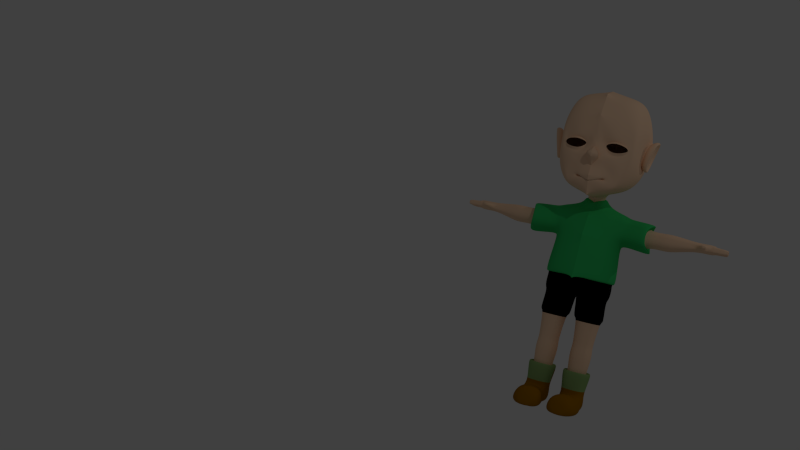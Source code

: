 # Source: menino.com.colorido.blend  (saved by Blender 2.66.1; exported with 4.5.12 LTS)
import bpy
from mathutils import Matrix  # noqa: F401  (used for matrix-valued properties, if any)

bpy.ops.wm.read_factory_settings(use_empty=True)
scene = bpy.context.scene
scene.name = 'Scene'

# ---- collections
col_collection_1 = bpy.data.collections.new('Collection 1'); scene.collection.children.link(col_collection_1)

# ---- materials (node trees are filled in below, after node groups)
mat_pele = bpy.data.materials.new('Pele')
mat_pele.alpha_threshold = 0.0
mat_pele.use_transparent_shadow = False
mat_pele.diffuse_color = (0.9473, 0.6445, 0.433, 1.0)
mat_pele.specular_color = (0.9473, 0.4769, 0.2683)
mat_pele.roughness = 0.5
mat_pele.line_color = (0.0, 0.0, 0.0, 1.0)
mat_calcado = bpy.data.materials.new('Calcado')
mat_calcado.alpha_threshold = 0.0
mat_calcado.use_transparent_shadow = False
mat_calcado.diffuse_color = (0.3325, 0.1413, 0.0, 1.0)
mat_calcado.roughness = 0.5
mat_calcado.line_color = (0.0, 0.0, 0.0, 1.0)
mat_camiseta = bpy.data.materials.new('Camiseta')
mat_camiseta.alpha_threshold = 0.0
mat_camiseta.use_transparent_shadow = False
mat_camiseta.diffuse_color = (0.03955, 0.5711, 0.147, 1.0)
mat_camiseta.specular_color = (0.0412, 0.1574, 0.04866)
mat_camiseta.roughness = 0.5
mat_camiseta.line_color = (0.0, 0.0, 0.0, 1.0)
mat_calcao = bpy.data.materials.new('calcao')
mat_calcao.alpha_threshold = 0.0
mat_calcao.use_transparent_shadow = False
mat_calcao.diffuse_color = (0.0, 0.0, 0.0, 1.0)
mat_calcao.specular_color = (0.1523, 0.1523, 0.1523)
mat_calcao.roughness = 0.5
mat_calcao.line_color = (0.0, 0.0, 0.0, 1.0)
mat_meias = bpy.data.materials.new('Meias')
mat_meias.alpha_threshold = 0.0
mat_meias.use_transparent_shadow = False
mat_meias.diffuse_color = (0.2623, 0.4125, 0.15, 1.0)
mat_meias.specular_color = (0.402, 0.4851, 0.2705)
mat_meias.roughness = 0.5
mat_meias.line_color = (0.0, 0.0, 0.0, 1.0)

# ---- material node trees

# ---- world
world_world = bpy.data.worlds.new('World'); scene.world = world_world
world_world.color = (0.05088, 0.05088, 0.05088)
world_world.use_sun_shadow = False
world_world.sun_shadow_jitter_overblur = 0.0
world_world.cycles.sampling_method = 'MANUAL'
world_world.cycles.sample_map_resolution = 256

# ---- cameras
cam_camera = bpy.data.cameras.new('Camera')
cam_camera.clip_end = 100.0
cam_camera.lens = 35.0
cam_camera.sensor_width = 32.0
cam_camera.sensor_height = 18.0
cam_camera.ortho_scale = 7.314
cam_camera.dof.focus_distance = 0.0
cam_camera.dof.aperture_fstop = 128.0

# ---- lights
light_point = bpy.data.lights.new('Point', 'POINT')
light_point.transmission_factor = 0.0
light_point.energy = 100.0
light_point.shadow_buffer_clip_start = 0.5
light_point.shadow_soft_size = 0.1
light_point.shadow_maximum_resolution = 0.006
light_point.use_absolute_resolution = True
light_point.cycles.use_multiple_importance_sampling = False
light_lamp = bpy.data.lights.new('Lamp', 'POINT')
light_lamp.transmission_factor = 0.0
light_lamp.cutoff_distance = 30.0
light_lamp.energy = 100.0
light_lamp.shadow_buffer_clip_start = 1.001
light_lamp.shadow_soft_size = 0.1
light_lamp.shadow_maximum_resolution = 0.006
light_lamp.use_absolute_resolution = True
light_lamp.cycles.use_multiple_importance_sampling = False

# ---- meshes
me_cube_003 = bpy.data.meshes.new('Cube.003')
me_cube_003.from_pydata([(-4.293e-07, -0.7679, 0.8569), (-1.467e-07, -1.796e-07, 1.065), (-2.505e-07, -0.9871, 0.0), (-2.88e-07, -0.3839, 1.003), (-1.511e-07, -0.9018, -0.23), (-3.817e-07, -0.9298, 0.4298), (1.027e-08, -1.006, -2.471), (-0.5332, 0.5662, -0.7932), (-0.5712, -0.6291, -0.491), (-0.5779, 0.5779, 0.755), (-0.5779, -0.5779, 0.755), (-0.6481, -0.1796, -0.6955), (-0.6871, 0.6871, -1.328e-07), (-0.6871, -0.7526, -9.671e-08), (-0.6557, -4.361e-07, 0.9158), (-0.6097, -0.4233, -0.6122), (-0.696, 0.6693, 0.3702), (-0.7854, -0.6693, 0.3702), (-0.6168, -0.2889, 0.8769), (-0.6097, 0.09294, -0.7876), (-0.3393, 0.6021, -0.9278), (-0.6804, 0.6049, -0.4013), (-0.2856, -0.6922, -0.5278), (-0.7392, -0.7505, -0.1848), (-0.6168, 0.2889, 0.8769), (-0.3307, 0.7146, 0.8037), (-0.3307, -0.7146, 0.8037), (-0.324, -0.2322, -0.7901), (-0.3752, -3.275e-07, 0.994), (-0.7492, -0.3795, -0.03346), (-0.7492, 0.3436, -0.03346), (-0.8188, 0.02008, -0.3911), (-0.8464, -4.429e-07, 0.3802), (-0.3436, -0.9169, -9.44e-08), (-0.7791, -0.3761, 0.3553), (-0.2404, 0.0485, -0.8855), (-0.2404, -0.4421, -0.6613), (-0.353, -0.3573, 0.9404), (-0.353, 0.3573, 0.9404), (-0.7791, -0.3652, -0.3111), (-0.7528, 0.3367, -0.4109), (-0.7791, 0.3457, 0.3553), (-0.3927, -0.8261, -0.2107), (-0.3927, -0.8576, 0.4), (-0.3927, 0.8576, 0.4), (-0.2064, 0.7438, -0.4671), (-0.2023, -0.2681, -0.8553), (-0.1501, -0.1149, -0.8964), (-0.1501, -0.3991, -0.7749), (-0.1585, -0.3037, -0.9644), (-0.1176, -0.1455, -1.004), (-0.1176, -0.4309, -0.926), (-0.2258, -0.3041, -0.9523), (-0.1675, -0.0789, -1.009), (-0.1675, -0.4854, -0.8976), (-0.2742, -0.3356, -1.073), (-0.2034, -0.06204, -1.141), (-0.2034, -0.5557, -1.007), (-0.6262, -0.4053, -1.132), (-0.1099, 0.8237, -0.3415), (-0.5121, -0.04108, -1.257), (-0.5121, -0.6823, -1.187), (-0.6523, -0.4069, -1.855), (-0.526, 0.0217, -1.683), (-0.526, -0.7906, -1.686), (-0.6788, -0.4166, -2.045), (-0.5202, 0.1153, -1.963), (-0.5202, -0.8425, -1.914), (-0.735, -0.4208, -2.544), (-0.5619, 0.1441, -2.547), (-0.5619, -0.8935, -2.546), (-0.6515, -0.415, -2.467), (-0.5, 0.07107, -2.47), (-0.5, -0.8288, -2.469), (-0.6784, -0.4172, -2.622), (-0.08966, 0.819, -0.2462), (-0.5199, 0.01502, -2.625), (-0.5199, -0.8499, -2.624), (-0.6478, -0.4, -2.809), (-0.118, 0.9102, -0.2225), (-0.5513, -0.03181, -2.81), (-0.5513, -0.7376, -2.81), (-0.7572, -0.4108, -1.184), (-0.7233, -0.1406, -1.28), (-0.6692, -0.6685, -1.255), (-0.6916, -0.405, -1.78), (-0.592, -0.06681, -1.628), (-0.592, -0.7079, -1.63), (-1.191, -0.4309, -1.212), (-1.039, 0.0124, -1.294), (-1.048, -0.7517, -1.211), (-1.178, -0.4325, -1.849), (-1.037, 0.08721, -1.715), (-1.036, -0.8808, -1.719), (-1.24, -0.4295, -1.247), (-1.117, -0.0419, -1.319), (-1.136, -0.6702, -1.285), (-1.228, -0.4309, -1.81), (-1.115, 0.02326, -1.686), (-1.115, -0.8198, -1.689), (-1.059, -0.4102, -1.327), (-0.9819, -0.1896, -1.395), (-0.9863, -0.578, -1.353), (-1.051, -0.4112, -1.722), (-0.9807, -0.1516, -1.609), (-0.9805, -0.6436, -1.611), (-0.1446, 0.9163, -0.348), (-0.5733, -0.1632, -1.258), (-0.6908, -0.4057, -1.166), (-0.6527, -0.1456, -1.269), (-0.6414, -0.6567, -1.221), (-1.35, -0.4107, -1.345), (-1.281, -0.2139, -1.406), (-1.285, -0.5604, -1.368), (-1.343, -0.4116, -1.697), (-1.28, -0.18, -1.597), (-1.28, -0.619, -1.598), (-1.539, -0.4165, -1.318), (-1.46, -0.1877, -1.389), (-1.464, -0.5905, -1.345), (-1.531, -0.4175, -1.727), (-1.459, -0.1483, -1.611), (-1.458, -0.6585, -1.612), (-1.973, -0.4213, -1.381), (-1.957, -0.2704, -1.44), (-1.926, -0.6033, -1.433), (-1.968, -0.4255, -1.55), (-1.956, -0.2508, -1.551), (-1.922, -0.5862, -1.564), (-2.243, -0.4307, -1.367), (-2.208, -0.2453, -1.422), (-2.246, -0.6237, -1.417), (-2.217, -0.435, -1.575), (-2.188, -0.2201, -1.551), (-2.221, -0.6272, -1.557), (-2.296, -0.4383, -1.386), (-2.277, -0.2495, -1.426), (-2.283, -0.623, -1.444), (-2.271, -0.4364, -1.564), (-2.256, -0.2478, -1.536), (-2.279, -0.6235, -1.556), (-1.922, -0.2644, -1.496), (-2.242, -0.2289, -1.493), (-2.083, -0.2609, -1.414), (-2.082, -0.2324, -1.574), (-2.076, -0.06074, -1.515), (-2.02, -0.1744, -1.457), (-2.021, -0.1767, -1.524), (-2.115, -0.1901, -1.448), (-2.116, -0.192, -1.527), (-2.015, -0.1732, -1.49), (-2.135, -0.1929, -1.486), (-2.067, -0.1825, -1.446), (-2.069, -0.1841, -1.532), (-2.075, -0.05812, -1.455), (-2.152, -0.07998, -1.446), (-2.154, -0.08235, -1.516), (-2.071, -0.05628, -1.484), (-2.17, -0.08389, -1.479), (-2.113, -0.06918, -1.445), (-2.115, -0.07141, -1.521), (-2.107, -0.02844, -1.501), (-2.107, -0.02543, -1.457), (-2.15, -0.0375, -1.452), (-2.15, -0.04038, -1.502), (-2.108, -0.0251, -1.478), (-2.162, -0.04035, -1.475), (-2.128, -0.03154, -1.451), (-2.129, -0.03433, -1.505), (-0.06941, 0.8144, -0.03903), (-0.1894, 0.8013, -0.2146), (-2.294, -0.4374, -1.481), (-2.281, -0.6232, -1.5), (-2.277, -0.2487, -1.487), (-2.287, -0.3443, -1.406), (-2.29, -0.5299, -1.415), (-2.264, -0.3428, -1.55), (-2.266, -0.529, -1.553), (-2.288, -0.5295, -1.49), (-2.286, -0.3436, -1.484), (-2.299, -0.6143, -1.448), (-2.297, -0.6127, -1.538), (-2.297, -0.6229, -1.5), (-2.304, -0.5484, -1.428), (-2.302, -0.5459, -1.546), (-2.304, -0.5359, -1.491), (-2.31, -0.4527, -1.401), (-2.307, -0.4472, -1.555), (-2.309, -0.4416, -1.482), (-2.304, -0.5233, -1.423), (-2.302, -0.5189, -1.547), (-2.303, -0.5257, -1.49), (-2.312, -0.4259, -1.404), (-2.309, -0.4226, -1.548), (-2.311, -0.4333, -1.481), (-2.305, -0.3596, -1.418), (-2.303, -0.3562, -1.538), (-2.303, -0.3472, -1.484), (-2.289, -0.26, -1.433), (-2.288, -0.2555, -1.535), (-2.288, -0.2516, -1.487), (-2.297, -0.334, -1.418), (-2.294, -0.3297, -1.546), (-2.296, -0.335, -1.485), (-2.366, -0.612, -1.465), (-2.364, -0.6124, -1.537), (-2.365, -0.6216, -1.502), (-2.368, -0.5519, -1.447), (-2.366, -0.5514, -1.544), (-2.367, -0.5423, -1.494), (-2.382, -0.6124, -1.466), (-2.38, -0.6128, -1.538), (-2.381, -0.622, -1.503), (-2.384, -0.5523, -1.447), (-2.381, -0.5518, -1.544), (-2.383, -0.5426, -1.495), (-2.433, -0.6094, -1.472), (-2.431, -0.6098, -1.536), (-2.432, -0.6179, -1.505), (-2.435, -0.5562, -1.456), (-2.433, -0.5558, -1.542), (-2.434, -0.5477, -1.498), (-2.445, -0.6097, -1.473), (-2.443, -0.61, -1.536), (-2.444, -0.6182, -1.505), (-2.447, -0.5565, -1.456), (-2.445, -0.5561, -1.542), (-2.446, -0.548, -1.498), (-2.505, -0.609, -1.477), (-2.503, -0.6093, -1.535), (-2.504, -0.6168, -1.507), (-2.506, -0.56, -1.461), (-2.504, -0.5596, -1.541), (-2.505, -0.5521, -1.5), (-2.52, -0.6003, -1.487), (-2.519, -0.6005, -1.524), (-2.52, -0.6052, -1.506), (-2.521, -0.5694, -1.477), (-2.52, -0.5692, -1.527), (-2.521, -0.5645, -1.502), (-2.38, -0.4604, -1.414), (-2.377, -0.4558, -1.546), (-2.379, -0.4509, -1.484), (-2.378, -0.5212, -1.433), (-2.376, -0.5175, -1.539), (-2.377, -0.5233, -1.491), (-2.395, -0.4618, -1.417), (-2.392, -0.4574, -1.544), (-2.394, -0.4526, -1.484), (-2.393, -0.5203, -1.435), (-2.391, -0.5168, -1.538), (-2.392, -0.5224, -1.491), (-2.442, -0.4626, -1.419), (-2.439, -0.4583, -1.546), (-2.441, -0.4535, -1.486), (-2.44, -0.5212, -1.437), (-2.438, -0.5176, -1.539), (-2.439, -0.5233, -1.492), (-2.455, -0.4642, -1.422), (-2.453, -0.46, -1.543), (-2.454, -0.4554, -1.486), (-2.454, -0.5201, -1.439), (-2.451, -0.5167, -1.537), (-2.453, -0.5221, -1.493), (-2.527, -0.4675, -1.429), (-2.524, -0.4636, -1.54), (-2.526, -0.4594, -1.487), (-2.525, -0.5189, -1.445), (-2.523, -0.5158, -1.535), (-2.524, -0.5207, -1.494), (-2.536, -0.4788, -1.456), (-2.535, -0.4767, -1.517), (-2.535, -0.4745, -1.488), (-2.535, -0.5069, -1.465), (-2.534, -0.5052, -1.514), (-2.535, -0.5079, -1.491), (-2.395, -0.4185, -1.415), (-2.392, -0.4155, -1.541), (-2.393, -0.4244, -1.483), (-2.392, -0.3605, -1.427), (-2.39, -0.3575, -1.532), (-2.391, -0.3496, -1.485), (-2.407, -0.4179, -1.416), (-2.404, -0.4149, -1.541), (-2.406, -0.4237, -1.483), (-2.405, -0.3604, -1.428), (-2.403, -0.3573, -1.532), (-2.403, -0.3495, -1.485), (-2.466, -0.414, -1.422), (-2.463, -0.4112, -1.538), (-2.464, -0.4194, -1.484), (-2.463, -0.3603, -1.433), (-2.462, -0.3575, -1.53), (-2.462, -0.3502, -1.487), (-2.479, -0.4136, -1.422), (-2.476, -0.4108, -1.538), (-2.478, -0.419, -1.484), (-2.476, -0.3599, -1.433), (-2.475, -0.3571, -1.531), (-2.475, -0.3498, -1.487), (-2.525, -0.409, -1.429), (-2.522, -0.4065, -1.533), (-2.524, -0.4139, -1.485), (-2.523, -0.361, -1.439), (-2.521, -0.3585, -1.526), (-2.522, -0.352, -1.487), (-2.541, -0.4027, -1.442), (-2.539, -0.4007, -1.522), (-2.54, -0.4064, -1.485), (-2.539, -0.3656, -1.45), (-2.538, -0.3637, -1.517), (-2.538, -0.3587, -1.487), (-2.369, -0.259, -1.438), (-2.368, -0.2548, -1.532), (-2.368, -0.2511, -1.488), (-2.372, -0.328, -1.423), (-2.37, -0.3239, -1.542), (-2.371, -0.3288, -1.485), (-2.381, -0.2586, -1.438), (-2.38, -0.2545, -1.532), (-2.38, -0.2508, -1.488), (-2.384, -0.3276, -1.423), (-2.382, -0.3235, -1.542), (-2.383, -0.3285, -1.486), (-2.432, -0.2568, -1.438), (-2.431, -0.2526, -1.533), (-2.432, -0.2489, -1.489), (-2.435, -0.3263, -1.424), (-2.433, -0.3222, -1.544), (-2.434, -0.3272, -1.486), (-2.447, -0.2563, -1.439), (-2.446, -0.2521, -1.534), (-2.446, -0.2484, -1.489), (-2.45, -0.3258, -1.424), (-2.447, -0.3217, -1.544), (-2.449, -0.3267, -1.487), (-2.51, -0.2599, -1.448), (-2.51, -0.2564, -1.526), (-2.51, -0.2534, -1.489), (-2.513, -0.3169, -1.436), (-2.511, -0.3135, -1.534), (-2.512, -0.3175, -1.487), (-2.524, -0.2652, -1.456), (-2.524, -0.2625, -1.517), (-2.524, -0.2601, -1.489), (-2.526, -0.3097, -1.447), (-2.525, -0.3071, -1.524), (-2.525, -0.3103, -1.487), (-0.04342, -0.4079, -2.847), (-0.5954, -0.3963, -2.843), (-0.04342, 0.004202, -2.845), (-0.04342, -0.7907, -2.845), (-0.5132, -0.08033, -2.845), (-0.5132, -0.6949, -2.844), (-0.6459, -0.3992, -3.29), (-0.1034, -0.02956, -3.292), (-0.1149, -0.763, -3.293), (-0.5532, -0.04468, -3.292), (-0.5532, -0.7266, -3.291), (-0.07907, -0.4052, -3.217), (-0.5844, -0.3946, -3.213), (-0.1593, -0.107, -3.215), (-0.1708, -0.6903, -3.215), (-0.5091, -0.1041, -3.214), (-0.5091, -0.6743, -3.214), (-0.1162, -0.4007, -3.72), (-0.5428, -0.3917, -3.717), (-0.1965, -0.1591, -3.719), (-0.2079, -0.6418, -3.719), (-0.4793, -0.1442, -3.718), (-0.4793, -0.6394, -3.718), (-0.1166, -0.4008, -3.804), (-0.5432, -0.3918, -3.801), (-0.1969, -0.1591, -3.803), (-0.2083, -0.6419, -3.803), (-0.4797, -0.1442, -3.802), (-0.4797, -0.6395, -3.802), (-0.09745, -0.4036, -4.008), (-0.5689, -0.3937, -4.004), (-0.1777, -0.1297, -4.006), (-0.1892, -0.6698, -4.006), (-0.4987, -0.1217, -4.006), (-0.4987, -0.6596, -4.005), (-0.1536, -0.3967, -4.389), (-0.5059, -0.3893, -4.386), (-0.2338, -0.2086, -4.388), (-0.2453, -0.5963, -4.388), (-0.4534, -0.1823, -4.387), (-0.4534, -0.6068, -4.387), (-0.07485, -0.4071, -4.231), (-0.6002, -0.396, -4.227), (-0.1551, -0.09442, -4.229), (-0.1666, -0.7034, -4.229), (-0.522, -0.09462, -4.229), (-0.522, -0.6838, -4.228), (-0.04665, -0.411, -4.3), (-0.6354, -0.3986, -4.296), (-0.1269, -0.05268, -4.298), (-0.1384, -0.7427, -4.298), (-0.5477, -0.06259, -4.298), (-0.5477, -0.7121, -4.297), (-0.1182, -0.405, -4.655), (-0.5576, -0.3958, -4.651), (-0.1704, -0.1146, -4.647), (-0.1819, -0.6849, -4.647), (-0.5116, -0.1101, -4.646), (-0.5116, -0.6706, -4.646), (-0.1021, -0.4073, -4.75), (-0.5783, -0.3973, -4.746), (-0.1623, -0.08747, -4.754), (-0.1638, -0.7106, -4.754), (-0.571, -0.08905, -4.753), (-0.5287, -0.6892, -4.753), (-0.07349, -0.4083, -5.047), (-0.6101, -0.397, -5.043), (-0.1233, -0.08748, -5.045), (-0.1652, -0.7108, -5.045), (-0.6129, -0.08941, -5.044), (-0.5302, -0.6893, -5.044), (-0.1226, -0.08739, -4.899), (-0.3405, -0.08826, -4.695), (-0.342, -0.08845, -5.045), (-0.6122, -0.08932, -4.899), (-0.1067, 0.4329, -4.793), (-0.1059, 0.1887, -4.711), (-0.5338, 0.187, -4.711), (-0.06693, 0.2104, -5.045), (-0.6123, 0.22, -5.045), (-0.0662, 0.2105, -4.9), (-0.3418, 0.1726, -4.655), (-0.3432, 0.2095, -5.045), (-0.6115, 0.2201, -4.899), (-0.5231, 0.447, -4.792), (-0.06773, 0.3487, -5.049), (-0.5766, 0.347, -5.047), (-0.06701, 0.3966, -4.911), (-0.3426, 0.4341, -4.714), (-0.3441, 0.3478, -5.048), (-0.5758, 0.395, -4.91), (-0.2246, 0.5209, -5.046), (-0.436, 0.5211, -5.046), (-0.1638, 0.4399, -5.046), (-0.4676, 0.4556, -5.045), (-0.1634, 0.4493, -5.046), (-0.3263, 0.5542, -5.046), (-0.3464, 0.4401, -5.046), (-0.4672, 0.4649, -5.045), (-0.346, 0.4494, -5.046), (-0.8909, -0.02844, -0.02614), (-0.7665, -0.162, 0.006418), (-0.7665, 0.1503, 0.006418), (-0.7526, -0.01847, -0.248), (-0.8554, -0.02942, 0.19), (-0.807, -0.1141, 0.1622), (-0.7394, -0.1046, -0.1652), (-0.7301, 0.09598, -0.2014), (-0.807, 0.1054, 0.1622), (-0.8038, -0.2341, -0.0083), (-0.8038, 0.2197, -0.0083), (-0.784, -0.01266, -0.3282), (-0.9068, -0.02723, 0.2684), (-0.8603, -0.1682, 0.1866), (-0.7659, -0.1544, -0.2144), (-0.7531, 0.1446, -0.2642), (-0.8603, 0.158, 0.1866), (-0.8729, -0.2555, -0.02799), (-0.8729, 0.2418, -0.02799), (-0.8277, -0.01016, -0.3753), (-0.9821, -0.02579, 0.2937), (-0.9318, -0.1842, 0.205), (-0.8287, -0.169, -0.2439), (-0.8148, 0.1603, -0.2979), (-0.9318, 0.175, 0.205), (-0.9167, -0.2111, -0.03656), (-0.9167, 0.2007, -0.03656), (-0.8787, -0.01283, -0.3568), (-1.02, -0.02624, 0.2475), (-0.9771, -0.1506, 0.1723), (-0.8916, -0.1381, -0.2516), (-0.8676, 0.1317, -0.2924), (-0.9771, 0.144, 0.1723), (-0.8549, -0.1632, -0.01689), (-0.8549, 0.1532, -0.01689), (-0.8424, -0.01743, -0.2804), (-0.9472, -0.02844, 0.1939), (-0.9131, -0.1147, 0.1338), (-0.823, -0.1052, -0.1883), (-0.8136, 0.09824, -0.2249), (-0.9131, 0.1078, 0.1338), (-0.5994, 0.6648, -0.1048), (-0.1384, 0.7374, -0.07719), (-0.5296, 0.7326, -0.0002649), (-0.5497, 0.7085, -0.2159), (-0.2779, 0.8374, 0.01199), (-0.2198, 0.8013, -0.2732), (-0.3871, 0.826, 0.02638), (-0.3696, 0.7719, -0.2999), (-0.05265, 0.9918, -0.2572), (-0.06454, 0.9945, -0.3132), (-0.1933, 0.7389, -0.7149), (-0.2143, 0.7236, -0.6951), (-0.233, 0.5635, -0.6436), (-0.4483, 0.6196, -0.6644), (-0.2076, 0.7473, -0.7417), (-0.2753, 0.6681, -0.6936), (-0.2262, 0.7553, -0.6893), (-0.4541, 0.7351, -0.4336), (-0.5329, 0.8037, -0.05925), (-0.3909, 0.8188, -0.02876), (-0.2919, 0.8153, -0.03346), (-0.3843, 0.7668, 0.01185), (-0.2751, 0.7796, 0.01132), (-0.5303, 0.7151, -0.04575), (-0.5084, 0.7742, -0.1766), (-0.3791, 0.7777, -0.1987), (-0.2749, 0.7817, -0.189), (-0.5274, 0.7093, -0.2092), (-0.3745, 0.7416, -0.2642), (-0.2267, 0.7541, -0.2273), (-2.4e-07, -0.5087, -0.7065), (-3.053e-07, -0.06964, -0.9486), (-2.966e-07, -0.1101, -1.045), (-3.086e-07, -0.02842, -1.067), (-2.41e-07, -0.5564, -0.9085), (-3.208e-07, -0.0007269, -1.212), (-1.986e-07, -0.9297, -1.295), (-4.013e-07, 0.1781, -2.626), (-1.88e-07, -0.9654, -2.626), (-3.43e-07, 0.06741, -2.811), (-4.063e-07, 0.653, -1.016), (-3.875e-07, 0.7679, 0.8569), (-3.657e-07, 0.8275, -5.599e-07), (-4.027e-07, 0.121, -0.969), (-3.497e-07, 0.9298, 0.4298), (-4.22e-07, 0.8076, -0.4909), (-4.257e-07, 0.9095, -0.1623), (-3.475e-07, 0.1377, -1.347), (-3.647e-07, 0.2756, -1.719), (-3.647e-07, 0.2755, -1.919), (-3.604e-07, 0.3222, -2.549), (-3.605e-07, 0.227, -2.471), (-4.24e-07, 0.8878, -0.4112), (-3.652e-07, 0.8273, -0.1304), (0.02317, -0.4123, -3.295), (-4.042e-07, 0.9863, -0.2224), (-4.048e-07, 0.989, -0.3566), (-4.292e-07, 1.007, -0.2908), (-4.137e-07, 0.7719, -0.732), (-4.171e-07, 0.8044, -0.7592), (-0.01336, 0.5677, -0.8017), (-4.082e-07, 0.6823, -0.5667), (-4.067e-07, 0.6671, -0.6388), (-4.141e-07, 0.773, -0.7899), (-4.262e-07, 0.8458, -0.6722), (-0.02317, -0.4123, -3.295), (-2.789e-07, -0.4136, -2.813), (0.01335, 0.5677, -0.8017), (-2.033e-07, -0.7517, -0.554), (-2.67e-07, 0.3839, 1.003), (-2.487e-07, -0.4628, -0.7847), (-2.492e-07, -0.4808, -0.9337), (-2.387e-07, -0.642, -1.02), (-1.942e-07, -1.027, -1.716), (-1.943e-07, -1.027, -1.916), (-1.87e-07, -1.095, -2.549), (-2.356e-07, -0.85, -2.811), (0.5332, 0.5662, -0.7932), (0.5712, -0.6291, -0.491), (0.5779, 0.5779, 0.755), (0.5779, -0.5779, 0.755), (0.6481, -0.1796, -0.6955), (0.6871, 0.6871, -2.657e-07), (0.6871, -0.7526, -1.934e-07), (0.6557, -4.788e-07, 0.9158), (0.6097, -0.4233, -0.6122), (0.696, 0.6693, 0.3702), (0.7854, -0.6693, 0.3702), (0.6168, -0.2889, 0.8769), (0.6097, 0.09294, -0.7876), (0.3393, 0.6021, -0.9278), (0.6804, 0.6049, -0.4013), (0.2856, -0.6922, -0.5278), (0.7392, -0.7505, -0.1848), (0.6168, 0.2889, 0.8769), (0.3307, 0.7146, 0.8037), (0.3307, -0.7146, 0.8037), (0.324, -0.2322, -0.7901), (0.3752, -3.52e-07, 0.994), (0.7492, -0.3795, -0.03346), (0.7492, 0.3436, -0.03346), (0.8188, 0.02008, -0.3911), (0.8464, -4.98e-07, 0.3802), (0.3436, -0.9169, -1.888e-07), (0.7791, -0.3761, 0.3553), (0.2404, 0.0485, -0.8855), (0.2404, -0.4421, -0.6613), (0.353, -0.3573, 0.9404), (0.353, 0.3573, 0.9404), (0.7791, -0.3652, -0.3111), (0.7528, 0.3367, -0.4109), (0.7791, 0.3457, 0.3553), (0.3927, -0.8261, -0.2107), (0.3927, -0.8576, 0.4), (0.3927, 0.8576, 0.4), (0.2064, 0.7438, -0.4671), (0.2023, -0.2681, -0.8553), (0.1501, -0.1149, -0.8964), (0.1501, -0.3991, -0.7749), (0.1585, -0.3037, -0.9644), (0.1176, -0.1455, -1.004), (0.1176, -0.4309, -0.926), (0.2258, -0.3041, -0.9523), (0.1675, -0.0789, -1.009), (0.1675, -0.4854, -0.8976), (0.2742, -0.3356, -1.073), (0.2034, -0.06204, -1.141), (0.2034, -0.5557, -1.007), (0.6262, -0.4053, -1.132), (0.1099, 0.8237, -0.3415), (0.5121, -0.04109, -1.257), (0.5121, -0.6823, -1.187), (0.6523, -0.4069, -1.855), (0.526, 0.0217, -1.683), (0.526, -0.7906, -1.686), (0.6788, -0.4166, -2.045), (0.5202, 0.1153, -1.963), (0.5202, -0.8425, -1.914), (0.735, -0.4208, -2.544), (0.5619, 0.1441, -2.547), (0.5619, -0.8935, -2.546), (0.6515, -0.415, -2.467), (0.5, 0.07107, -2.47), (0.5, -0.8288, -2.469), (0.6784, -0.4172, -2.622), (0.08966, 0.819, -0.2462), (0.5199, 0.01502, -2.625), (0.5199, -0.8499, -2.624), (0.6478, -0.4, -2.809), (0.118, 0.9102, -0.2225), (0.5513, -0.03181, -2.81), (0.5513, -0.7376, -2.81), (0.7572, -0.4108, -1.184), (0.7233, -0.1406, -1.28), (0.6692, -0.6685, -1.255), (0.6916, -0.405, -1.78), (0.592, -0.06681, -1.628), (0.592, -0.7079, -1.63), (1.191, -0.4309, -1.212), (1.039, 0.0124, -1.294), (1.048, -0.7517, -1.211), (1.178, -0.4325, -1.849), (1.037, 0.08721, -1.715), (1.036, -0.8808, -1.719), (1.24, -0.4295, -1.247), (1.117, -0.0419, -1.319), (1.136, -0.6702, -1.285), (1.228, -0.4309, -1.81), (1.115, 0.02326, -1.686), (1.115, -0.8198, -1.689), (1.059, -0.4102, -1.327), (0.9819, -0.1896, -1.395), (0.9863, -0.578, -1.353), (1.051, -0.4112, -1.722), (0.9807, -0.1516, -1.609), (0.9805, -0.6436, -1.611), (0.1446, 0.9163, -0.348), (0.5733, -0.1632, -1.258), (0.6908, -0.4057, -1.166), (0.6527, -0.1456, -1.269), (0.6414, -0.6567, -1.221), (1.35, -0.4107, -1.345), (1.281, -0.2139, -1.406), (1.285, -0.5604, -1.368), (1.343, -0.4116, -1.697), (1.28, -0.18, -1.597), (1.28, -0.619, -1.598), (1.539, -0.4165, -1.318), (1.46, -0.1877, -1.389), (1.464, -0.5905, -1.345), (1.531, -0.4175, -1.727), (1.459, -0.1483, -1.611), (1.458, -0.6585, -1.612), (1.973, -0.4213, -1.381), (1.957, -0.2704, -1.44), (1.926, -0.6033, -1.433), (1.968, -0.4255, -1.55), (1.956, -0.2508, -1.551), (1.922, -0.5862, -1.564), (2.243, -0.4307, -1.367), (2.208, -0.2453, -1.422), (2.246, -0.6237, -1.417), (2.217, -0.435, -1.575), (2.188, -0.2201, -1.551), (2.221, -0.6272, -1.557), (2.296, -0.4383, -1.386), (2.277, -0.2495, -1.426), (2.283, -0.623, -1.444), (2.271, -0.4364, -1.564), (2.256, -0.2478, -1.536), (2.279, -0.6235, -1.556), (1.922, -0.2644, -1.496), (2.242, -0.2289, -1.493), (2.083, -0.2609, -1.414), (2.082, -0.2324, -1.574), (2.076, -0.06074, -1.515), (2.02, -0.1744, -1.457), (2.021, -0.1767, -1.524), (2.115, -0.1901, -1.448), (2.116, -0.192, -1.527), (2.015, -0.1732, -1.49), (2.135, -0.1929, -1.486), (2.067, -0.1825, -1.446), (2.069, -0.1841, -1.532), (2.075, -0.05812, -1.455), (2.152, -0.07998, -1.446), (2.153, -0.08235, -1.516), (2.071, -0.05628, -1.484), (2.17, -0.08389, -1.479), (2.113, -0.06918, -1.445), (2.115, -0.07141, -1.521), (2.107, -0.02844, -1.501), (2.107, -0.02543, -1.457), (2.15, -0.0375, -1.452), (2.15, -0.04038, -1.502), (2.108, -0.0251, -1.478), (2.162, -0.04035, -1.475), (2.128, -0.03154, -1.451), (2.129, -0.03433, -1.505), (0.06941, 0.8144, -0.03903), (0.1894, 0.8013, -0.2146), (2.294, -0.4374, -1.481), (2.281, -0.6232, -1.5), (2.277, -0.2487, -1.487), (2.287, -0.3443, -1.406), (2.29, -0.5299, -1.415), (2.264, -0.3428, -1.55), (2.266, -0.529, -1.553), (2.288, -0.5295, -1.49), (2.286, -0.3436, -1.484), (2.299, -0.6143, -1.448), (2.297, -0.6127, -1.538), (2.297, -0.6229, -1.5), (2.304, -0.5484, -1.428), (2.302, -0.5459, -1.546), (2.304, -0.5359, -1.491), (2.31, -0.4527, -1.401), (2.307, -0.4472, -1.555), (2.309, -0.4416, -1.482), (2.304, -0.5233, -1.423), (2.302, -0.5189, -1.547), (2.303, -0.5257, -1.49), (2.312, -0.4259, -1.404), (2.309, -0.4226, -1.548), (2.311, -0.4333, -1.481), (2.305, -0.3596, -1.418), (2.303, -0.3562, -1.538), (2.303, -0.3472, -1.484), (2.289, -0.26, -1.433), (2.288, -0.2555, -1.535), (2.288, -0.2516, -1.487), (2.297, -0.334, -1.418), (2.294, -0.3297, -1.546), (2.296, -0.335, -1.485), (2.366, -0.612, -1.465), (2.364, -0.6124, -1.537), (2.365, -0.6216, -1.502), (2.368, -0.5519, -1.447), (2.366, -0.5514, -1.544), (2.367, -0.5423, -1.494), (2.382, -0.6124, -1.466), (2.38, -0.6128, -1.538), (2.381, -0.622, -1.503), (2.384, -0.5523, -1.447), (2.381, -0.5518, -1.544), (2.383, -0.5426, -1.495), (2.433, -0.6094, -1.472), (2.431, -0.6098, -1.536), (2.432, -0.6179, -1.505), (2.435, -0.5562, -1.456), (2.433, -0.5558, -1.542), (2.434, -0.5477, -1.498), (2.445, -0.6097, -1.473), (2.443, -0.61, -1.536), (2.444, -0.6182, -1.505), (2.447, -0.5565, -1.456), (2.445, -0.5561, -1.542), (2.446, -0.548, -1.498), (2.505, -0.609, -1.477), (2.503, -0.6093, -1.535), (2.504, -0.6168, -1.507), (2.506, -0.56, -1.461), (2.504, -0.5596, -1.541), (2.505, -0.5521, -1.5), (2.52, -0.6003, -1.487), (2.519, -0.6005, -1.524), (2.52, -0.6052, -1.506), (2.521, -0.5694, -1.477), (2.52, -0.5692, -1.527), (2.521, -0.5645, -1.502), (2.38, -0.4604, -1.414), (2.377, -0.4558, -1.546), (2.379, -0.4509, -1.484), (2.378, -0.5212, -1.433), (2.376, -0.5175, -1.539), (2.377, -0.5233, -1.491), (2.395, -0.4618, -1.417), (2.392, -0.4574, -1.544), (2.394, -0.4526, -1.484), (2.393, -0.5203, -1.435), (2.391, -0.5168, -1.538), (2.392, -0.5224, -1.491), (2.442, -0.4626, -1.419), (2.439, -0.4583, -1.546), (2.441, -0.4535, -1.486), (2.44, -0.5212, -1.437), (2.438, -0.5176, -1.539), (2.439, -0.5233, -1.492), (2.455, -0.4642, -1.422), (2.453, -0.46, -1.543), (2.454, -0.4554, -1.486), (2.454, -0.5201, -1.439), (2.451, -0.5167, -1.537), (2.453, -0.5221, -1.493), (2.527, -0.4675, -1.429), (2.524, -0.4636, -1.54), (2.526, -0.4594, -1.487), (2.525, -0.5189, -1.445), (2.523, -0.5158, -1.535), (2.524, -0.5207, -1.494), (2.536, -0.4788, -1.456), (2.535, -0.4767, -1.517), (2.535, -0.4745, -1.488), (2.535, -0.5069, -1.465), (2.534, -0.5052, -1.514), (2.535, -0.5079, -1.491), (2.395, -0.4185, -1.415), (2.392, -0.4155, -1.541), (2.393, -0.4244, -1.483), (2.392, -0.3605, -1.427), (2.39, -0.3575, -1.532), (2.391, -0.3496, -1.485), (2.407, -0.4179, -1.416), (2.404, -0.4149, -1.541), (2.406, -0.4237, -1.483), (2.405, -0.3604, -1.428), (2.403, -0.3573, -1.532), (2.403, -0.3495, -1.485), (2.466, -0.414, -1.422), (2.463, -0.4112, -1.538), (2.464, -0.4194, -1.484), (2.463, -0.3603, -1.433), (2.462, -0.3575, -1.53), (2.462, -0.3502, -1.487), (2.479, -0.4136, -1.422), (2.476, -0.4108, -1.538), (2.478, -0.419, -1.484), (2.476, -0.3599, -1.433), (2.475, -0.3571, -1.531), (2.475, -0.3498, -1.487), (2.525, -0.409, -1.429), (2.522, -0.4065, -1.533), (2.524, -0.4139, -1.485), (2.523, -0.361, -1.439), (2.521, -0.3585, -1.526), (2.522, -0.352, -1.487), (2.541, -0.4027, -1.442), (2.539, -0.4007, -1.522), (2.54, -0.4064, -1.485), (2.539, -0.3656, -1.45), (2.538, -0.3637, -1.517), (2.538, -0.3587, -1.487), (2.369, -0.259, -1.438), (2.368, -0.2548, -1.532), (2.368, -0.2511, -1.488), (2.372, -0.328, -1.423), (2.37, -0.3239, -1.542), (2.371, -0.3288, -1.485), (2.381, -0.2586, -1.438), (2.38, -0.2545, -1.532), (2.38, -0.2508, -1.488), (2.384, -0.3276, -1.423), (2.382, -0.3235, -1.542), (2.383, -0.3285, -1.486), (2.432, -0.2568, -1.438), (2.431, -0.2526, -1.533), (2.432, -0.2489, -1.489), (2.435, -0.3263, -1.424), (2.433, -0.3222, -1.544), (2.434, -0.3272, -1.486), (2.447, -0.2563, -1.439), (2.446, -0.2521, -1.534), (2.446, -0.2484, -1.489), (2.45, -0.3258, -1.424), (2.447, -0.3217, -1.544), (2.449, -0.3267, -1.487), (2.51, -0.2599, -1.448), (2.51, -0.2564, -1.526), (2.51, -0.2534, -1.489), (2.513, -0.3169, -1.436), (2.511, -0.3135, -1.534), (2.512, -0.3176, -1.487), (2.524, -0.2652, -1.456), (2.524, -0.2625, -1.517), (2.524, -0.2601, -1.489), (2.526, -0.3097, -1.447), (2.525, -0.3071, -1.524), (2.525, -0.3103, -1.487), (0.04342, -0.4079, -2.847), (0.5954, -0.3963, -2.843), (0.04342, 0.004202, -2.845), (0.04342, -0.7907, -2.845), (0.5132, -0.08033, -2.845), (0.5132, -0.6949, -2.844), (0.6459, -0.3992, -3.29), (0.1034, -0.02956, -3.292), (0.1149, -0.763, -3.293), (0.5532, -0.04468, -3.292), (0.5532, -0.7266, -3.291), (0.07907, -0.4052, -3.217), (0.5844, -0.3946, -3.213), (0.1593, -0.107, -3.215), (0.1708, -0.6903, -3.215), (0.5091, -0.1041, -3.214), (0.5091, -0.6743, -3.214), (0.1162, -0.4007, -3.72), (0.5428, -0.3917, -3.717), (0.1965, -0.1591, -3.719), (0.2079, -0.6418, -3.719), (0.4793, -0.1442, -3.718), (0.4793, -0.6394, -3.718), (0.1166, -0.4008, -3.804), (0.5432, -0.3918, -3.801), (0.1969, -0.1591, -3.803), (0.2083, -0.6419, -3.803), (0.4797, -0.1442, -3.802), (0.4797, -0.6395, -3.802), (0.09745, -0.4036, -4.008), (0.5689, -0.3937, -4.004), (0.1777, -0.1297, -4.006), (0.1892, -0.6698, -4.006), (0.4987, -0.1217, -4.006), (0.4987, -0.6596, -4.005), (0.1536, -0.3967, -4.389), (0.5059, -0.3893, -4.386), (0.2338, -0.2086, -4.388), (0.2453, -0.5963, -4.388), (0.4534, -0.1823, -4.387), (0.4534, -0.6068, -4.387), (0.07485, -0.4071, -4.231), (0.6002, -0.396, -4.227), (0.1551, -0.09442, -4.229), (0.1666, -0.7034, -4.229), (0.522, -0.09462, -4.229), (0.522, -0.6838, -4.228), (0.04665, -0.411, -4.3), (0.6354, -0.3986, -4.296), (0.1269, -0.05268, -4.298), (0.1384, -0.7427, -4.298), (0.5477, -0.06259, -4.298), (0.5477, -0.7121, -4.297), (0.1182, -0.405, -4.655), (0.5576, -0.3958, -4.651), (0.1704, -0.1146, -4.647), (0.1819, -0.6849, -4.647), (0.5116, -0.1101, -4.646), (0.5116, -0.6706, -4.646), (0.1021, -0.4073, -4.75), (0.5783, -0.3973, -4.746), (0.1623, -0.08747, -4.754), (0.1638, -0.7106, -4.754), (0.571, -0.08905, -4.753), (0.5287, -0.6892, -4.753), (0.07349, -0.4083, -5.047), (0.6101, -0.397, -5.043), (0.1233, -0.08748, -5.045), (0.1652, -0.7108, -5.045), (0.6129, -0.08941, -5.044), (0.5302, -0.6893, -5.044), (0.1226, -0.08739, -4.899), (0.3405, -0.08826, -4.695), (0.342, -0.08845, -5.045), (0.6122, -0.08932, -4.899), (0.1067, 0.4329, -4.793), (0.1059, 0.1887, -4.711), (0.5338, 0.187, -4.711), (0.06693, 0.2104, -5.045), (0.6123, 0.22, -5.045), (0.0662, 0.2105, -4.9), (0.3418, 0.1726, -4.655), (0.3432, 0.2095, -5.045), (0.6115, 0.2201, -4.899), (0.5231, 0.447, -4.792), (0.06773, 0.3487, -5.049), (0.5766, 0.347, -5.047), (0.06701, 0.3966, -4.911), (0.3426, 0.4341, -4.714), (0.3441, 0.3478, -5.048), (0.5758, 0.395, -4.91), (0.2246, 0.5209, -5.046), (0.436, 0.5211, -5.046), (0.1638, 0.4399, -5.046), (0.4676, 0.4556, -5.045), (0.1634, 0.4493, -5.046), (0.3263, 0.5542, -5.046), (0.3464, 0.4401, -5.046), (0.4672, 0.4649, -5.045), (0.346, 0.4494, -5.046), (0.8909, -0.02844, -0.02614), (0.7665, -0.162, 0.006418), (0.7665, 0.1503, 0.006418), (0.7526, -0.01847, -0.248), (0.8554, -0.02942, 0.19), (0.807, -0.1141, 0.1622), (0.7394, -0.1046, -0.1652), (0.7301, 0.09598, -0.2014), (0.807, 0.1054, 0.1622), (0.8038, -0.2341, -0.0083), (0.8038, 0.2197, -0.0083), (0.784, -0.01266, -0.3282), (0.9068, -0.02723, 0.2684), (0.8603, -0.1682, 0.1866), (0.7659, -0.1544, -0.2144), (0.7531, 0.1446, -0.2642), (0.8603, 0.158, 0.1866), (0.8729, -0.2555, -0.02799), (0.8729, 0.2418, -0.02799), (0.8277, -0.01016, -0.3753), (0.9821, -0.02579, 0.2937), (0.9318, -0.1842, 0.205), (0.8287, -0.169, -0.2439), (0.8148, 0.1603, -0.2979), (0.9318, 0.175, 0.205), (0.9167, -0.2111, -0.03656), (0.9167, 0.2007, -0.03656), (0.8787, -0.01283, -0.3568), (1.02, -0.02624, 0.2475), (0.9771, -0.1506, 0.1723), (0.8916, -0.1381, -0.2516), (0.8676, 0.1317, -0.2924), (0.9771, 0.144, 0.1723), (0.8549, -0.1632, -0.01689), (0.8549, 0.1532, -0.01689), (0.8424, -0.01743, -0.2804), (0.9472, -0.02844, 0.1939), (0.9131, -0.1147, 0.1338), (0.823, -0.1052, -0.1883), (0.8136, 0.09824, -0.2249), (0.9131, 0.1078, 0.1338), (0.5994, 0.6648, -0.1048), (0.1384, 0.7374, -0.07719), (0.5296, 0.7326, -0.0002651), (0.5497, 0.7085, -0.2159), (0.2779, 0.8374, 0.01199), (0.2198, 0.8013, -0.2732), (0.3871, 0.826, 0.02638), (0.3696, 0.7719, -0.2999), (0.05265, 0.9918, -0.2572), (0.06454, 0.9945, -0.3132), (0.1933, 0.7389, -0.7149), (0.2143, 0.7236, -0.6951), (0.233, 0.5635, -0.6436), (0.4483, 0.6196, -0.6644), (0.2076, 0.7473, -0.7417), (0.2753, 0.6681, -0.6936), (0.2262, 0.7553, -0.6893), (0.4541, 0.7351, -0.4336), (0.5329, 0.8037, -0.05925), (0.3909, 0.8188, -0.02876), (0.2919, 0.8153, -0.03346), (0.3843, 0.7668, 0.01185), (0.2751, 0.7796, 0.01132), (0.5303, 0.7151, -0.04575), (0.5084, 0.7742, -0.1766), (0.3791, 0.7777, -0.1987), (0.2749, 0.7817, -0.189), (0.5274, 0.7093, -0.2092), (0.3745, 0.7416, -0.2642), (0.2267, 0.7541, -0.2273)], [(547, 549), (550, 548), (550, 549), (551, 548), (547, 556), (550, 556)], [(34, 18, 10, 17), (39, 29, 13, 23), (32, 34, 453, 452), (41, 24, 14, 32), (27, 36, 48, 46), (29, 34, 17, 13), (34, 29, 449, 453), (32, 14, 18, 34), (35, 27, 46, 47), (7, 19, 35, 20), (19, 11, 27, 35), (11, 15, 36, 27), (15, 8, 22, 36), (18, 37, 26, 10), (14, 28, 37, 18), (24, 38, 28, 14), (9, 25, 38, 24), (15, 39, 23, 8), (11, 31, 39, 15), (29, 39, 454, 449), (19, 40, 31, 11), (7, 21, 40, 19), (21, 12, 30, 40), (30, 41, 456, 450), (12, 16, 41, 30), (16, 9, 24, 41), (8, 23, 42, 22), (23, 13, 33, 42), (13, 17, 43, 33), (17, 10, 26, 43), (9, 16, 44, 25), (16, 12, 489, 491), (506, 45, 496), (12, 21, 492, 489), (506, 502, 45), (47, 46, 49, 50), (49, 51, 54, 52), (46, 48, 51, 49), (52, 54, 57, 55), (53, 52, 55, 56), (50, 49, 52, 53), (56, 55, 58, 60), (62, 63, 86, 85), (55, 57, 61, 58), (62, 64, 67, 65), (63, 62, 65, 66), (63, 60, 83, 86), (66, 65, 68, 69), (68, 70, 73, 71), (65, 67, 70, 68), (71, 73, 77, 74), (69, 68, 71, 72), (76, 74, 78, 80), (72, 71, 74, 76), (78, 81, 353, 349), (74, 77, 81, 78), (84, 87, 93, 90), (85, 86, 92, 91), (64, 62, 85, 87), (61, 64, 87, 84), (83, 60, 107, 109), (93, 91, 97, 99), (89, 88, 94, 95), (82, 84, 90, 88), (83, 82, 88, 89), (87, 85, 91, 93), (86, 83, 89, 92), (94, 96, 102, 100), (96, 99, 105, 102), (92, 89, 95, 98), (91, 92, 98, 97), (90, 93, 99, 96), (88, 90, 96, 94), (101, 100, 111, 112), (100, 102, 113, 111), (95, 94, 100, 101), (99, 97, 103, 105), (98, 95, 101, 104), (97, 98, 104, 103), (84, 82, 108, 110), (82, 83, 109, 108), (116, 114, 120, 122), (112, 111, 117, 118), (105, 103, 114, 116), (104, 101, 112, 115), (103, 104, 115, 114), (102, 105, 116, 113), (120, 121, 127, 126), (121, 118, 124, 141, 127), (115, 112, 118, 121), (114, 115, 121, 120), (113, 116, 122, 119), (111, 113, 119, 117), (128, 126, 132, 134), (124, 123, 129, 130, 143), (119, 122, 128, 125), (117, 119, 125, 123), (118, 117, 123, 124), (122, 120, 126, 128), (131, 134, 140, 137), (132, 133, 139, 138), (127, 141, 150, 147), (126, 127, 144, 133, 132), (125, 128, 134, 131), (123, 125, 131, 129), (129, 131, 137, 135), (130, 129, 135, 136), (134, 132, 138, 140), (133, 142, 130, 136, 139), (141, 124, 146, 150), (124, 143, 152, 146), (130, 142, 151, 148), (153, 147, 145, 160), (152, 148, 155, 159), (155, 158, 166, 163), (147, 150, 157, 145), (133, 144, 153, 149), (144, 127, 147, 153), (143, 130, 148, 152), (142, 133, 149, 151), (149, 153, 160, 156), (146, 152, 159, 154), (148, 151, 158, 155), (151, 149, 156, 158), (150, 146, 154, 157), (167, 163, 166, 164, 168, 161, 165, 162), (158, 156, 164, 166), (157, 154, 162, 165), (154, 159, 167, 162), (156, 160, 168, 164), (160, 145, 161, 168), (159, 155, 163, 167), (145, 157, 165, 161), (178, 175, 183, 185), (174, 179, 203, 201), (179, 174, 195, 197), (183, 180, 204, 207), (181, 184, 208, 205), (177, 178, 185, 184), (191, 190, 244, 245), (186, 189, 243, 240), (175, 178, 191, 189), (178, 177, 190, 191), (195, 192, 276, 279), (193, 196, 280, 277), (176, 179, 197, 196), (203, 202, 316, 317), (198, 201, 315, 312), (179, 176, 202, 203), (209, 207, 213, 215), (207, 204, 210, 213), (185, 183, 207, 209), (180, 182, 206, 204), (184, 185, 209, 208), (182, 181, 205, 206), (214, 215, 221, 220), (210, 212, 218, 216), (204, 206, 212, 210), (208, 209, 215, 214), (206, 205, 211, 212), (205, 208, 214, 211), (217, 220, 226, 223), (218, 217, 223, 224), (212, 211, 217, 218), (211, 214, 220, 217), (213, 210, 216, 219), (215, 213, 219, 221), (227, 225, 231, 233), (225, 222, 228, 231), (219, 216, 222, 225), (221, 219, 225, 227), (216, 218, 224, 222), (220, 221, 227, 226), (229, 232, 238, 235), (230, 229, 235, 236), (222, 224, 230, 228), (226, 227, 233, 232), (224, 223, 229, 230), (223, 226, 232, 229), (239, 236, 235, 238), (237, 234, 236, 239), (231, 228, 234, 237), (233, 231, 237, 239), (228, 230, 236, 234), (232, 233, 239, 238), (243, 245, 251, 249), (244, 241, 247, 250), (188, 186, 240, 242), (187, 188, 242, 241), (190, 187, 241, 244), (189, 191, 245, 243), (247, 248, 254, 253), (248, 246, 252, 254), (240, 243, 249, 246), (245, 244, 250, 251), (242, 240, 246, 248), (241, 242, 248, 247), (255, 257, 263, 261), (256, 253, 259, 262), (250, 247, 253, 256), (249, 251, 257, 255), (246, 249, 255, 252), (251, 250, 256, 257), (259, 260, 266, 265), (260, 258, 264, 266), (252, 255, 261, 258), (257, 256, 262, 263), (254, 252, 258, 260), (253, 254, 260, 259), (264, 267, 273, 270), (267, 269, 275, 273), (262, 259, 265, 268), (261, 263, 269, 267), (258, 261, 267, 264), (263, 262, 268, 269), (272, 275, 274, 271), (270, 273, 275, 272), (269, 268, 274, 275), (266, 264, 270, 272), (265, 266, 272, 271), (268, 265, 271, 274), (278, 277, 283, 284), (281, 279, 285, 287), (197, 195, 279, 281), (194, 193, 277, 278), (196, 197, 281, 280), (192, 194, 278, 276), (285, 282, 288, 291), (283, 286, 292, 289), (280, 281, 287, 286), (276, 278, 284, 282), (277, 280, 286, 283), (279, 276, 282, 285), (292, 293, 299, 298), (290, 289, 295, 296), (287, 285, 291, 293), (284, 283, 289, 290), (286, 287, 293, 292), (282, 284, 290, 288), (297, 294, 300, 303), (295, 298, 304, 301), (288, 290, 296, 294), (289, 292, 298, 295), (291, 288, 294, 297), (293, 291, 297, 299), (304, 305, 311, 310), (302, 301, 307, 308), (299, 297, 303, 305), (296, 295, 301, 302), (298, 299, 305, 304), (294, 296, 302, 300), (311, 308, 307, 310), (309, 306, 308, 311), (300, 302, 308, 306), (301, 304, 310, 307), (303, 300, 306, 309), (305, 303, 309, 311), (317, 316, 322, 323), (312, 315, 321, 318), (199, 200, 314, 313), (200, 198, 312, 314), (202, 199, 313, 316), (201, 203, 317, 315), (321, 323, 329, 327), (322, 319, 325, 328), (313, 314, 320, 319), (314, 312, 318, 320), (316, 313, 319, 322), (315, 317, 323, 321), (325, 326, 332, 331), (329, 328, 334, 335), (318, 321, 327, 324), (323, 322, 328, 329), (319, 320, 326, 325), (320, 318, 324, 326), (333, 335, 341, 339), (334, 331, 337, 340), (326, 324, 330, 332), (328, 325, 331, 334), (327, 329, 335, 333), (324, 327, 333, 330), (337, 338, 344, 343), (341, 340, 346, 347), (330, 333, 339, 336), (335, 334, 340, 341), (331, 332, 338, 337), (332, 330, 336, 338), (344, 347, 346, 343), (342, 345, 347, 344), (338, 336, 342, 344), (340, 337, 343, 346), (339, 341, 347, 345), (336, 339, 345, 342), (349, 353, 358, 354), (350, 352, 357, 355), (80, 78, 349, 352), (59, 75, 79, 106), (357, 354, 360, 363), (353, 351, 356, 358), (352, 349, 354, 357), (360, 364, 370, 366), (361, 363, 369, 367), (355, 357, 363, 361), (354, 358, 364, 360), (358, 356, 362, 364), (368, 365, 371, 374), (369, 366, 372, 375), (359, 361, 367, 365), (364, 362, 368, 370), (363, 360, 366, 369), (362, 359, 365, 368), (371, 373, 379, 377), (372, 376, 382, 378), (367, 369, 375, 373), (366, 370, 376, 372), (365, 367, 373, 371), (370, 368, 374, 376), (380, 377, 383, 386), (381, 378, 384, 387), (376, 374, 380, 382), (375, 372, 378, 381), (374, 371, 377, 380), (373, 375, 381, 379), (383, 385, 391, 389), (384, 388, 394, 390), (379, 381, 387, 385), (378, 382, 388, 384), (377, 379, 385, 383), (382, 380, 386, 388), (392, 389, 395, 398), (393, 390, 396, 399), (388, 386, 392, 394), (387, 384, 390, 393), (386, 383, 389, 392), (385, 387, 393, 391), (400, 398, 404, 406), (395, 397, 403, 401), (391, 393, 399, 397), (390, 394, 400, 396), (389, 391, 397, 395), (394, 392, 398, 400), (404, 401, 407, 410), (405, 402, 408, 411), (399, 396, 402, 405), (398, 395, 401, 404), (397, 399, 405, 403), (396, 400, 406, 402), (412, 410, 416, 418), (407, 409, 419, 415, 413), (403, 405, 411, 420, 409), (402, 406, 412, 408), (401, 403, 409, 407), (406, 404, 410, 412), (417, 414, 413, 415, 421), (414, 418, 416, 413), (411, 408, 414, 417, 422), (410, 407, 413, 416), (415, 419, 428, 426), (408, 412, 418, 414), (420, 411, 425, 429), (421, 415, 426, 430), (417, 421, 430, 427), (425, 431, 438, 432), (426, 428, 435, 433), (431, 427, 434, 438), (428, 424, 423, 435), (419, 409, 424, 428), (422, 417, 427, 431), (409, 420, 429, 424), (411, 422, 431, 425), (438, 434, 442, 446), (435, 423, 439, 443), (423, 436, 444, 439), (436, 432, 440, 444), (427, 430, 437, 434), (430, 426, 433, 437), (429, 425, 432, 436), (424, 429, 436, 423), (447, 446, 442, 445), (443, 447, 445, 441), (439, 444, 447, 443), (444, 440, 446, 447), (433, 435, 443, 441), (432, 438, 446, 440), (434, 437, 445, 442), (437, 433, 441, 445), (451, 455, 463, 459), (453, 449, 457, 461), (455, 450, 458, 463), (454, 451, 459, 462), (41, 32, 452, 456), (39, 31, 451, 454), (31, 40, 455, 451), (40, 30, 450, 455), (463, 458, 466, 471), (462, 459, 467, 470), (464, 460, 468, 472), (457, 462, 470, 465), (450, 456, 464, 458), (452, 453, 461, 460), (449, 454, 462, 457), (456, 452, 460, 464), (465, 470, 478, 473), (468, 469, 477, 476), (466, 472, 480, 474), (467, 471, 479, 475), (461, 457, 465, 469), (459, 463, 471, 467), (458, 464, 472, 466), (460, 461, 469, 468), (474, 480, 488, 482), (475, 479, 487, 483), (477, 473, 481, 485), (479, 474, 482, 487), (472, 468, 476, 480), (470, 467, 475, 478), (471, 466, 474, 479), (469, 465, 473, 477), (487, 482, 448, 483), (448, 484, 485, 481), (483, 448, 481, 486), (482, 488, 484, 448), (476, 477, 485, 484), (473, 478, 486, 481), (480, 476, 484, 488), (478, 475, 483, 486), (44, 16, 491, 495), (106, 79, 497, 498), (489, 507, 512), (37, 3, 0, 26), (42, 33, 2, 4), (43, 26, 0, 5), (28, 1, 3, 37), (33, 43, 5, 2), (61, 84, 110), (107, 58, 108, 109), (58, 61, 110, 108), (60, 58, 107), (140, 138, 177), (136, 135, 174), (137, 172, 182, 180), (135, 171, 194, 192), (139, 136, 173), (138, 139, 176), (137, 140, 172), (135, 137, 175), (171, 135, 186, 188), (135, 175, 189, 186), (173, 136, 198, 200), (175, 137, 180, 183), (140, 177, 184, 181), (172, 140, 181, 182), (177, 138, 187, 190), (138, 171, 188, 187), (138, 176, 196, 193), (171, 138, 193, 194), (174, 135, 192, 195), (136, 174, 201, 198), (139, 173, 200, 199), (176, 139, 199, 202), (59, 75, 170, 494), (75, 169, 490, 170), (504, 503, 499, 501), (505, 504, 501, 500), (502, 20, 503, 504), (45, 502, 504, 505), (496, 45, 59, 494), (7, 20, 502), (21, 7, 502, 506), (21, 506, 496, 492), (510, 512, 507, 508), (511, 510, 508, 509), (509, 490, 511), (490, 493, 511), (491, 489, 512), (495, 491, 512, 510), (493, 495, 510, 511), (170, 490, 518, 494), (492, 516, 489), (496, 517, 516, 492), (494, 518, 517, 496), (490, 515, 518), (516, 513, 489), (517, 514, 513, 516), (518, 515, 514, 517), (593, 577, 569, 576), (598, 588, 572, 582), (591, 593, 1012, 1011), (600, 583, 573, 591), (586, 595, 607, 605), (588, 593, 576, 572), (593, 588, 1008, 1012), (591, 573, 577, 593), (594, 586, 605, 606), (566, 578, 594, 579), (578, 570, 586, 594), (570, 574, 595, 586), (574, 567, 581, 595), (577, 596, 585, 569), (573, 587, 596, 577), (583, 597, 587, 573), (568, 584, 597, 583), (574, 598, 582, 567), (570, 590, 598, 574), (588, 598, 1013, 1008), (578, 599, 590, 570), (566, 580, 599, 578), (580, 571, 589, 599), (589, 600, 1015, 1009), (571, 575, 600, 589), (575, 568, 583, 600), (567, 582, 601, 581), (582, 572, 592, 601), (572, 576, 602, 592), (576, 569, 585, 602), (568, 575, 603, 584), (575, 571, 1048, 1050), (1065, 604, 1055), (571, 580, 1051, 1048), (1065, 1061, 604), (606, 605, 608, 609), (608, 610, 613, 611), (605, 607, 610, 608), (611, 613, 616, 614), (612, 611, 614, 615), (609, 608, 611, 612), (615, 614, 617, 619), (621, 622, 645, 644), (614, 616, 620, 617), (621, 623, 626, 624), (622, 621, 624, 625), (622, 619, 642, 645), (625, 624, 627, 628), (627, 629, 632, 630), (624, 626, 629, 627), (630, 632, 636, 633), (628, 627, 630, 631), (635, 633, 637, 639), (631, 630, 633, 635), (637, 640, 912, 908), (633, 636, 640, 637), (643, 646, 652, 649), (644, 645, 651, 650), (623, 621, 644, 646), (620, 623, 646, 643), (642, 619, 666, 668), (652, 650, 656, 658), (648, 647, 653, 654), (641, 643, 649, 647), (642, 641, 647, 648), (646, 644, 650, 652), (645, 642, 648, 651), (653, 655, 661, 659), (655, 658, 664, 661), (651, 648, 654, 657), (650, 651, 657, 656), (649, 652, 658, 655), (647, 649, 655, 653), (660, 659, 670, 671), (659, 661, 672, 670), (654, 653, 659, 660), (658, 656, 662, 664), (657, 654, 660, 663), (656, 657, 663, 662), (643, 641, 667, 669), (641, 642, 668, 667), (675, 673, 679, 681), (671, 670, 676, 677), (664, 662, 673, 675), (663, 660, 671, 674), (662, 663, 674, 673), (661, 664, 675, 672), (679, 680, 686, 685), (680, 677, 683, 700, 686), (674, 671, 677, 680), (673, 674, 680, 679), (672, 675, 681, 678), (670, 672, 678, 676), (687, 685, 691, 693), (683, 682, 688, 689, 702), (678, 681, 687, 684), (676, 678, 684, 682), (677, 676, 682, 683), (681, 679, 685, 687), (690, 693, 699, 696), (691, 692, 698, 697), (686, 700, 709, 706), (685, 686, 703, 692, 691), (684, 687, 693, 690), (682, 684, 690, 688), (688, 690, 696, 694), (689, 688, 694, 695), (693, 691, 697, 699), (692, 701, 689, 695, 698), (700, 683, 705, 709), (683, 702, 711, 705), (689, 701, 710, 707), (712, 706, 704, 719), (711, 707, 714, 718), (714, 717, 725, 722), (706, 709, 716, 704), (692, 703, 712, 708), (703, 686, 706, 712), (702, 689, 707, 711), (701, 692, 708, 710), (708, 712, 719, 715), (705, 711, 718, 713), (707, 710, 717, 714), (710, 708, 715, 717), (709, 705, 713, 716), (726, 722, 725, 723, 727, 720, 724, 721), (717, 715, 723, 725), (716, 713, 721, 724), (713, 718, 726, 721), (715, 719, 727, 723), (719, 704, 720, 727), (718, 714, 722, 726), (704, 716, 724, 720), (737, 734, 742, 744), (733, 738, 762, 760), (738, 733, 754, 756), (742, 739, 763, 766), (740, 743, 767, 764), (736, 737, 744, 743), (750, 749, 803, 804), (745, 748, 802, 799), (734, 737, 750, 748), (737, 736, 749, 750), (754, 751, 835, 838), (752, 755, 839, 836), (735, 738, 756, 755), (762, 761, 875, 876), (757, 760, 874, 871), (738, 735, 761, 762), (768, 766, 772, 774), (766, 763, 769, 772), (744, 742, 766, 768), (739, 741, 765, 763), (743, 744, 768, 767), (741, 740, 764, 765), (773, 774, 780, 779), (769, 771, 777, 775), (763, 765, 771, 769), (767, 768, 774, 773), (765, 764, 770, 771), (764, 767, 773, 770), (776, 779, 785, 782), (777, 776, 782, 783), (771, 770, 776, 777), (770, 773, 779, 776), (772, 769, 775, 778), (774, 772, 778, 780), (786, 784, 790, 792), (784, 781, 787, 790), (778, 775, 781, 784), (780, 778, 784, 786), (775, 777, 783, 781), (779, 780, 786, 785), (788, 791, 797, 794), (789, 788, 794, 795), (781, 783, 789, 787), (785, 786, 792, 791), (783, 782, 788, 789), (782, 785, 791, 788), (798, 795, 794, 797), (796, 793, 795, 798), (790, 787, 793, 796), (792, 790, 796, 798), (787, 789, 795, 793), (791, 792, 798, 797), (802, 804, 810, 808), (803, 800, 806, 809), (747, 745, 799, 801), (746, 747, 801, 800), (749, 746, 800, 803), (748, 750, 804, 802), (806, 807, 813, 812), (807, 805, 811, 813), (799, 802, 808, 805), (804, 803, 809, 810), (801, 799, 805, 807), (800, 801, 807, 806), (814, 816, 822, 820), (815, 812, 818, 821), (809, 806, 812, 815), (808, 810, 816, 814), (805, 808, 814, 811), (810, 809, 815, 816), (818, 819, 825, 824), (819, 817, 823, 825), (811, 814, 820, 817), (816, 815, 821, 822), (813, 811, 817, 819), (812, 813, 819, 818), (823, 826, 832, 829), (826, 828, 834, 832), (821, 818, 824, 827), (820, 822, 828, 826), (817, 820, 826, 823), (822, 821, 827, 828), (831, 834, 833, 830), (829, 832, 834, 831), (828, 827, 833, 834), (825, 823, 829, 831), (824, 825, 831, 830), (827, 824, 830, 833), (837, 836, 842, 843), (840, 838, 844, 846), (756, 754, 838, 840), (753, 752, 836, 837), (755, 756, 840, 839), (751, 753, 837, 835), (844, 841, 847, 850), (842, 845, 851, 848), (839, 840, 846, 845), (835, 837, 843, 841), (836, 839, 845, 842), (838, 835, 841, 844), (851, 852, 858, 857), (849, 848, 854, 855), (846, 844, 850, 852), (843, 842, 848, 849), (845, 846, 852, 851), (841, 843, 849, 847), (856, 853, 859, 862), (854, 857, 863, 860), (847, 849, 855, 853), (848, 851, 857, 854), (850, 847, 853, 856), (852, 850, 856, 858), (863, 864, 870, 869), (861, 860, 866, 867), (858, 856, 862, 864), (855, 854, 860, 861), (857, 858, 864, 863), (853, 855, 861, 859), (870, 867, 866, 869), (868, 865, 867, 870), (859, 861, 867, 865), (860, 863, 869, 866), (862, 859, 865, 868), (864, 862, 868, 870), (876, 875, 881, 882), (871, 874, 880, 877), (758, 759, 873, 872), (759, 757, 871, 873), (761, 758, 872, 875), (760, 762, 876, 874), (880, 882, 888, 886), (881, 878, 884, 887), (872, 873, 879, 878), (873, 871, 877, 879), (875, 872, 878, 881), (874, 876, 882, 880), (884, 885, 891, 890), (888, 887, 893, 894), (877, 880, 886, 883), (882, 881, 887, 888), (878, 879, 885, 884), (879, 877, 883, 885), (892, 894, 900, 898), (893, 890, 896, 899), (885, 883, 889, 891), (887, 884, 890, 893), (886, 888, 894, 892), (883, 886, 892, 889), (896, 897, 903, 902), (900, 899, 905, 906), (889, 892, 898, 895), (894, 893, 899, 900), (890, 891, 897, 896), (891, 889, 895, 897), (903, 906, 905, 902), (901, 904, 906, 903), (897, 895, 901, 903), (899, 896, 902, 905), (898, 900, 906, 904), (895, 898, 904, 901), (908, 912, 917, 913), (909, 911, 916, 914), (639, 637, 908, 911), (618, 634, 638, 665), (916, 913, 919, 922), (912, 910, 915, 917), (911, 908, 913, 916), (919, 923, 929, 925), (920, 922, 928, 926), (914, 916, 922, 920), (913, 917, 923, 919), (917, 915, 921, 923), (927, 924, 930, 933), (928, 925, 931, 934), (918, 920, 926, 924), (923, 921, 927, 929), (922, 919, 925, 928), (921, 918, 924, 927), (930, 932, 938, 936), (931, 935, 941, 937), (926, 928, 934, 932), (925, 929, 935, 931), (924, 926, 932, 930), (929, 927, 933, 935), (939, 936, 942, 945), (940, 937, 943, 946), (935, 933, 939, 941), (934, 931, 937, 940), (933, 930, 936, 939), (932, 934, 940, 938), (942, 944, 950, 948), (943, 947, 953, 949), (938, 940, 946, 944), (937, 941, 947, 943), (936, 938, 944, 942), (941, 939, 945, 947), (951, 948, 954, 957), (952, 949, 955, 958), (947, 945, 951, 953), (946, 943, 949, 952), (945, 942, 948, 951), (944, 946, 952, 950), (959, 957, 963, 965), (954, 956, 962, 960), (950, 952, 958, 956), (949, 953, 959, 955), (948, 950, 956, 954), (953, 951, 957, 959), (963, 960, 966, 969), (964, 961, 967, 970), (958, 955, 961, 964), (957, 954, 960, 963), (956, 958, 964, 962), (955, 959, 965, 961), (971, 969, 975, 977), (966, 968, 978, 974, 972), (962, 964, 970, 979, 968), (961, 965, 971, 967), (960, 962, 968, 966), (965, 963, 969, 971), (976, 973, 972, 974, 980), (973, 977, 975, 972), (970, 967, 973, 976, 981), (969, 966, 972, 975), (974, 978, 987, 985), (967, 971, 977, 973), (979, 970, 984, 988), (980, 974, 985, 989), (976, 980, 989, 986), (984, 990, 997, 991), (985, 987, 994, 992), (990, 986, 993, 997), (987, 983, 982, 994), (978, 968, 983, 987), (981, 976, 986, 990), (968, 979, 988, 983), (970, 981, 990, 984), (997, 993, 1001, 1005), (994, 982, 998, 1002), (982, 995, 1003, 998), (995, 991, 999, 1003), (986, 989, 996, 993), (989, 985, 992, 996), (988, 984, 991, 995), (983, 988, 995, 982), (1006, 1005, 1001, 1004), (1002, 1006, 1004, 1000), (998, 1003, 1006, 1002), (1003, 999, 1005, 1006), (992, 994, 1002, 1000), (991, 997, 1005, 999), (993, 996, 1004, 1001), (996, 992, 1000, 1004), (1010, 1014, 1022, 1018), (1012, 1008, 1016, 1020), (1014, 1009, 1017, 1022), (1013, 1010, 1018, 1021), (600, 591, 1011, 1015), (598, 590, 1010, 1013), (590, 599, 1014, 1010), (599, 589, 1009, 1014), (1022, 1017, 1025, 1030), (1021, 1018, 1026, 1029), (1023, 1019, 1027, 1031), (1016, 1021, 1029, 1024), (1009, 1015, 1023, 1017), (1011, 1012, 1020, 1019), (1008, 1013, 1021, 1016), (1015, 1011, 1019, 1023), (1024, 1029, 1037, 1032), (1027, 1028, 1036, 1035), (1025, 1031, 1039, 1033), (1026, 1030, 1038, 1034), (1020, 1016, 1024, 1028), (1018, 1022, 1030, 1026), (1017, 1023, 1031, 1025), (1019, 1020, 1028, 1027), (1033, 1039, 1047, 1041), (1034, 1038, 1046, 1042), (1036, 1032, 1040, 1044), (1038, 1033, 1041, 1046), (1031, 1027, 1035, 1039), (1029, 1026, 1034, 1037), (1030, 1025, 1033, 1038), (1028, 1024, 1032, 1036), (1046, 1041, 1007, 1042), (1007, 1043, 1044, 1040), (1042, 1007, 1040, 1045), (1041, 1047, 1043, 1007), (1035, 1036, 1044, 1043), (1032, 1037, 1045, 1040), (1039, 1035, 1043, 1047), (1037, 1034, 1042, 1045), (603, 575, 1050, 1054), (665, 638, 1056, 1057), (1048, 1066, 1071), (607, 559, 560, 610), (626, 563, 564, 629), (623, 562, 563, 626), (20, 35, 532, 529), (620, 643, 669), (666, 617, 667, 668), (617, 620, 669, 667), (619, 617, 666), (699, 697, 736), (695, 694, 733), (696, 731, 741, 739), (694, 730, 753, 751), (698, 695, 732), (697, 698, 735), (696, 699, 731), (694, 696, 734), (730, 694, 745, 747), (694, 734, 748, 745), (732, 695, 757, 759), (734, 696, 739, 742), (699, 736, 743, 740), (731, 699, 740, 741), (736, 697, 746, 749), (697, 730, 747, 746), (697, 735, 755, 752), (730, 697, 752, 753), (733, 694, 751, 754), (695, 733, 760, 757), (698, 732, 759, 758), (735, 698, 758, 761), (640, 565, 910, 912), (618, 634, 729, 1053), (634, 728, 1049, 729), (1063, 1062, 1058, 1060), (1064, 1063, 1060, 1059), (1061, 579, 1062, 1063), (604, 1061, 1063, 1064), (1055, 604, 618, 1053), (566, 579, 1061), (580, 566, 1061, 1065), (580, 1065, 1055, 1051), (565, 555, 907, 910), (1069, 1071, 1066, 1067), (1070, 1069, 1067, 1068), (1068, 1049, 1070), (1049, 1052, 1070), (1050, 1048, 1071), (1054, 1050, 1071, 1069), (1052, 1054, 1069, 1070), (729, 1049, 1077, 1053), (1051, 1075, 1048), (1055, 1076, 1075, 1051), (1053, 1077, 1076, 1055), (1049, 1074, 1077), (1075, 1072, 1048), (1076, 1073, 1072, 1075), (1077, 1074, 1073, 1076), (553, 1064, 1059, 548), (915, 543, 918, 921), (907, 909, 914, 543), (910, 907, 543, 915), (543, 914, 920, 918), (1062, 552, 547, 1058), (579, 529, 552, 1062), (533, 603, 1054, 1052), (579, 594, 532, 529), (584, 603, 533, 530), (536, 619, 622, 537), (537, 622, 625, 538), (538, 625, 628, 539), (539, 628, 631, 540), (541, 665, 1057, 545), (531, 533, 1052, 1049, 728), (595, 581, 557, 519), (532, 594, 606, 520), (584, 530, 558, 597), (595, 519, 559, 607), (521, 609, 612, 522), (520, 606, 609, 521), (522, 612, 615, 524), (610, 560, 523, 613), (616, 561, 525, 620), (613, 523, 561, 616), (524, 615, 619, 536), (620, 525, 562, 623), (540, 631, 635, 526), (526, 635, 639, 528), (20, 529, 552, 503), (528, 639, 911, 909), (636, 527, 565, 640), (555, 528, 909, 907), (542, 531, 728, 634), (545, 1057, 546), (1056, 544, 546), (1057, 1056, 546), (634, 542, 535, 638), (638, 535, 544, 1056), (604, 534, 618), (534, 604, 1064, 553), (534, 618, 665, 541), (38, 558, 1, 28), (22, 42, 4, 557), (48, 559, 560, 51), (67, 563, 564, 70), (64, 562, 563, 67), (70, 564, 6, 73), (81, 565, 351, 353), (565, 555, 348, 351), (553, 505, 500, 548), (356, 554, 359, 362), (348, 350, 355, 554), (351, 348, 554, 356), (554, 355, 361, 359), (503, 552, 547, 499), (533, 44, 495, 493), (25, 44, 533, 530), (536, 60, 63, 537), (537, 63, 66, 538), (538, 66, 69, 539), (539, 69, 72, 540), (541, 106, 498, 545), (531, 533, 493, 490, 169), (36, 22, 557, 519), (532, 35, 47, 520), (25, 530, 558, 38), (36, 519, 559, 48), (521, 50, 53, 522), (520, 47, 50, 521), (522, 53, 56, 524), (51, 560, 523, 54), (57, 561, 525, 61), (54, 523, 561, 57), (524, 56, 60, 536), (61, 525, 562, 64), (540, 72, 76, 526), (526, 76, 80, 528), (73, 6, 527, 77), (528, 80, 352, 350), (77, 527, 565, 81), (555, 528, 350, 348), (542, 531, 169, 75), (545, 498, 546), (497, 544, 546), (498, 497, 546), (75, 542, 535, 79), (79, 535, 544, 497), (45, 534, 59), (534, 45, 505, 553), (534, 59, 106, 541), (596, 3, 0, 585), (597, 558, 1, 587), (601, 592, 2, 4), (602, 585, 0, 5), (587, 1, 3, 596), (581, 601, 4, 557), (592, 602, 5, 2), (629, 564, 6, 632), (632, 6, 527, 636)])
me_cube_003.polygons.foreach_set('material_index', [0, 0, 0, 0, 0, 0, 0, 0, 0, 0, 0, 0, 0, 0, 0, 0, 0, 0, 0, 0, 0, 0, 0, 0, 0, 0, 0, 0, 0, 0, 0, 0, 0, 0, 0, 0, 2, 0, 2, 2, 2, 2, 2, 2, 2, 2, 2, 2, 2, 2, 3, 2, 3, 3, 3, 3, 2, 2, 2, 2, 2, 2, 2, 2, 2, 2, 2, 2, 2, 2, 2, 2, 2, 0, 0, 2, 2, 2, 2, 2, 2, 0, 0, 0, 0, 0, 0, 0, 0, 0, 0, 0, 0, 0, 0, 0, 0, 0, 0, 0, 0, 0, 0, 0, 0, 0, 0, 0, 0, 0, 0, 0, 0, 0, 0, 0, 0, 0, 0, 0, 0, 0, 0, 0, 0, 0, 0, 0, 0, 0, 0, 0, 0, 0, 0, 0, 0, 0, 0, 0, 0, 0, 0, 0, 0, 0, 0, 0, 0, 0, 0, 0, 0, 0, 0, 0, 0, 0, 0, 0, 0, 0, 0, 0, 0, 0, 0, 0, 0, 0, 0, 0, 0, 0, 0, 0, 0, 0, 0, 0, 0, 0, 0, 0, 0, 0, 0, 0, 0, 0, 0, 0, 0, 0, 0, 0, 0, 0, 0, 0, 0, 0, 0, 0, 0, 0, 0, 0, 0, 0, 0, 0, 0, 0, 0, 0, 0, 0, 0, 0, 0, 0, 0, 0, 0, 0, 0, 0, 0, 0, 0, 0, 0, 0, 0, 0, 0, 0, 0, 0, 0, 0, 0, 0, 0, 0, 0, 0, 0, 0, 0, 0, 0, 0, 0, 0, 0, 0, 0, 0, 0, 0, 0, 0, 0, 0, 0, 0, 0, 0, 0, 0, 0, 0, 0, 0, 0, 0, 0, 0, 0, 0, 0, 0, 0, 0, 0, 0, 0, 0, 0, 0, 0, 3, 3, 3, 0, 3, 3, 3, 0, 0, 3, 3, 3, 0, 0, 0, 0, 0, 0, 0, 0, 0, 0, 0, 0, 0, 0, 0, 0, 0, 0, 4, 4, 0, 0, 0, 0, 4, 4, 4, 4, 4, 4, 4, 4, 4, 4, 4, 4, 1, 1, 4, 1, 4, 4, 1, 1, 1, 1, 1, 1, 1, 1, 1, 1, 1, 1, 1, 1, 1, 1, 1, 1, 1, 1, 1, 1, 1, 1, 1, 1, 1, 1, 1, 1, 1, 1, 1, 1, 1, 1, 1, 1, 1, 0, 0, 0, 0, 0, 0, 0, 0, 0, 0, 0, 0, 0, 0, 0, 0, 0, 0, 0, 0, 0, 0, 0, 0, 0, 0, 0, 0, 0, 0, 0, 0, 0, 0, 0, 0, 0, 0, 0, 0, 0, 0, 0, 0, 0, 0, 0, 0, 2, 2, 2, 2, 0, 0, 0, 0, 0, 0, 0, 0, 0, 0, 0, 0, 0, 0, 0, 0, 0, 0, 0, 0, 0, 0, 0, 0, 0, 0, 0, 0, 0, 0, 0, 0, 0, 0, 0, 0, 0, 0, 0, 0, 0, 0, 0, 0, 0, 0, 0, 0, 0, 0, 0, 0, 0, 0, 0, 0, 0, 0, 0, 0, 0, 0, 0, 0, 0, 0, 0, 0, 0, 0, 0, 0, 0, 0, 0, 0, 0, 0, 0, 0, 0, 0, 0, 2, 0, 2, 2, 2, 2, 2, 2, 2, 2, 2, 2, 2, 2, 3, 2, 3, 3, 3, 3, 2, 2, 2, 2, 2, 2, 2, 2, 2, 2, 2, 2, 2, 2, 2, 2, 2, 0, 0, 2, 2, 2, 2, 2, 2, 0, 0, 0, 0, 0, 0, 0, 0, 0, 0, 0, 0, 0, 0, 0, 0, 0, 0, 0, 0, 0, 0, 0, 0, 0, 0, 0, 0, 0, 0, 0, 0, 0, 0, 0, 0, 0, 0, 0, 0, 0, 0, 0, 0, 0, 0, 0, 0, 0, 0, 0, 0, 0, 0, 0, 0, 0, 0, 0, 0, 0, 0, 0, 0, 0, 0, 0, 0, 0, 0, 0, 0, 0, 0, 0, 0, 0, 0, 0, 0, 0, 0, 0, 0, 0, 0, 0, 0, 0, 0, 0, 0, 0, 0, 0, 0, 0, 0, 0, 0, 0, 0, 0, 0, 0, 0, 0, 0, 0, 0, 0, 0, 0, 0, 0, 0, 0, 0, 0, 0, 0, 0, 0, 0, 0, 0, 0, 0, 0, 0, 0, 0, 0, 0, 0, 0, 0, 0, 0, 0, 0, 0, 0, 0, 0, 0, 0, 0, 0, 0, 0, 0, 0, 0, 0, 0, 0, 0, 0, 0, 0, 0, 0, 0, 0, 0, 0, 0, 0, 0, 0, 0, 0, 0, 0, 0, 0, 0, 0, 0, 0, 0, 0, 0, 0, 0, 0, 0, 0, 0, 0, 0, 0, 0, 0, 0, 0, 0, 0, 0, 0, 0, 0, 0, 0, 0, 0, 0, 0, 0, 0, 0, 3, 3, 3, 0, 3, 3, 3, 0, 0, 3, 3, 3, 0, 0, 0, 0, 0, 0, 0, 0, 0, 0, 0, 0, 0, 0, 0, 0, 0, 0, 4, 4, 0, 0, 0, 0, 4, 4, 4, 4, 4, 4, 4, 4, 4, 4, 4, 4, 1, 1, 4, 1, 4, 4, 1, 1, 1, 1, 1, 1, 1, 1, 1, 1, 1, 1, 1, 1, 1, 1, 1, 1, 1, 1, 1, 1, 1, 1, 1, 1, 1, 1, 1, 1, 1, 1, 1, 1, 1, 1, 1, 1, 1, 0, 0, 0, 0, 0, 0, 0, 0, 0, 0, 0, 0, 0, 0, 0, 0, 0, 0, 0, 0, 0, 0, 0, 0, 0, 0, 0, 0, 0, 0, 0, 0, 0, 0, 0, 0, 0, 0, 0, 0, 0, 0, 0, 0, 2, 2, 0, 2, 2, 2, 2, 0, 0, 0, 0, 0, 0, 0, 0, 0, 0, 0, 0, 0, 0, 0, 0, 0, 0, 0, 0, 0, 0, 3, 0, 0, 0, 0, 0, 0, 0, 0, 0, 0, 3, 0, 0, 0, 0, 0, 0, 0, 0, 0, 0, 0, 0, 0, 0, 0, 0, 3, 3, 3, 3, 0, 0, 0, 0, 0, 2, 2, 2, 2, 0, 0, 0, 0, 0, 0, 2, 0, 2, 2, 2, 2, 2, 2, 3, 3, 0, 3, 3, 3, 0, 0, 0, 0, 0, 0, 0, 0, 0, 0, 0, 0, 2, 2, 2, 3, 3, 0, 3, 3, 3, 3, 0, 0, 0, 2, 2, 2, 2, 0, 0, 0, 0, 0, 0, 2, 0, 2, 2, 2, 2, 2, 2, 3, 3, 3, 3, 3, 3, 0, 0, 0, 0, 0, 0, 0, 0, 0, 0, 0, 0, 0, 0, 0, 0, 2, 3])
me_cube_003.materials.append(mat_pele)
me_cube_003.materials.append(mat_calcado)
me_cube_003.materials.append(mat_camiseta)
me_cube_003.materials.append(mat_calcao)
me_cube_003.materials.append(mat_meias)
me_cube_003.use_remesh_preserve_volume = False
me_cube_003.use_remesh_preserve_attributes = False
me_cube_003.use_mirror_vertex_groups = False
me_cube_003.update()

# ---- objects
ob_cube_000 = bpy.data.objects.new('Cube.000', me_cube_003)
ob_point = bpy.data.objects.new('Point', light_point)
ob_lamp = bpy.data.objects.new('Lamp', light_lamp)
ob_camera = bpy.data.objects.new('Camera', cam_camera)

# ---- transforms, parenting, visibility, modifiers, constraints
ob_cube_000.location = (-2.699, -2.882, 1.177)
ob_cube_000.rotation_euler = (0.0, -0.0, 3.142)
ob_cube_000.scale = (0.8419, 0.8419, 0.8419)
ob_cube_000.lock_rotations_4d = False
ob_cube_000.empty_display_type = 'ARROWS'
ob_cube_000.lineart.crease_threshold = 0.0
_m = ob_cube_000.modifiers.new('Subsurf', 'SUBSURF')
_m.uv_smooth = 'PRESERVE_CORNERS'
_m.levels = 3
_m.render_levels = 3
_m.show_only_control_edges = False
ob_point.location = (1.405, -9.599, 4.843)
ob_point.lineart.crease_threshold = 0.0
ob_lamp.location = (4.076, 1.005, 5.904)
ob_lamp.rotation_euler = (0.6503, 0.05522, 1.866)
ob_lamp.lock_rotations_4d = False
ob_lamp.empty_display_type = 'ARROWS'
ob_lamp.color = (0.0, 0.0, 0.0, 0.0)
ob_lamp.lineart.crease_threshold = 0.0
ob_camera.location = (0.4545, -16.77, -1.156)
ob_camera.rotation_euler = (1.599, -0.2302, 0.4229)
ob_camera.lock_rotations_4d = False
ob_camera.empty_display_type = 'ARROWS'
ob_camera.color = (0.0, 0.0, 0.0, 0.0)
ob_camera.display_type = 'WIRE'
ob_camera.lineart.crease_threshold = 0.0

# ---- collection membership
col_collection_1.objects.link(ob_cube_000)
col_collection_1.objects.link(ob_point)
col_collection_1.objects.link(ob_lamp)
col_collection_1.objects.link(ob_camera)

# ---- scene / render settings (as saved in the file)
scene.camera = ob_camera
scene.frame_start = 1; scene.frame_end = 250; scene.frame_set(1)
scene.render.engine = 'BLENDER_EEVEE_NEXT'
scene.render.image_settings.color_mode = 'RGB'
scene.render.image_settings.compression = 90
scene.render.resolution_percentage = 50
scene.render.dither_intensity = 0.0
scene.render.bake_margin = 2
scene.cycles.use_denoising = False
scene.cycles.samples = 10
scene.cycles.sampling_pattern = 'TABULATED_SOBOL'
scene.cycles.light_sampling_threshold = 0.0
scene.cycles.use_adaptive_sampling = False
scene.cycles.use_light_tree = False
scene.cycles.blur_glossy = 0.0
scene.cycles.volume_bounces = 1
scene.cycles.pixel_filter_type = 'GAUSSIAN'
scene.cycles.sample_clamp_indirect = 0.0
scene.view_settings.view_transform = 'Standard'
bpy.context.view_layer.update()
